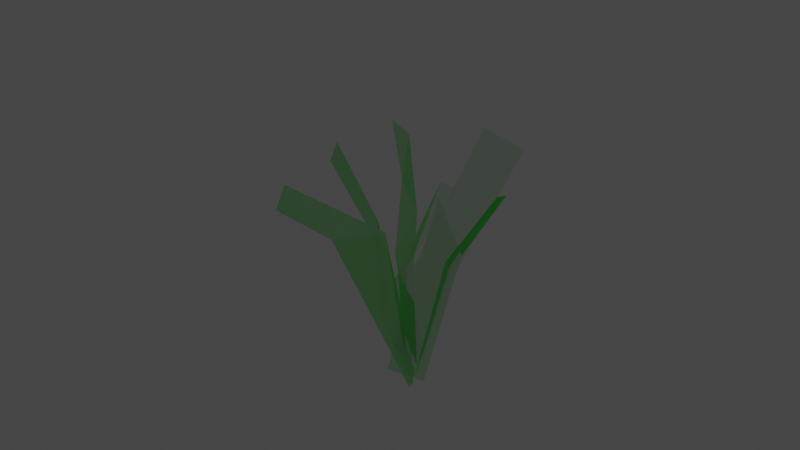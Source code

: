 # Source: Grass.blend  (saved by Blender 2.93.21; exported with 4.5.12 LTS)
import bpy
from mathutils import Matrix  # noqa: F401  (used for matrix-valued properties, if any)

bpy.ops.wm.read_factory_settings(use_empty=True)
scene = bpy.context.scene
scene.name = 'Scene'

# ---- collections
col_collection = bpy.data.collections.new('Collection'); scene.collection.children.link(col_collection)

# ---- images (referenced by path relative to the original .blend; pixels are not part of the script)
import os
ASSET_DIR = os.environ.get("B2B_ASSET_DIR", "")  # directory of the original .blend (textures are referenced by path, not embedded)
HERE = os.path.dirname(os.path.abspath(__file__))  # packed textures are extracted next to this script under _unpacked/

def load_image(name, relpath, width, height, colorspace="sRGB"):
    """Load a texture the original file referenced (path relative to the .blend, or extracted next to this script)."""
    p = next((c for c in (os.path.join(HERE, relpath), os.path.join(ASSET_DIR, relpath)) if relpath and os.path.exists(c)), "")
    if p:
        img = bpy.data.images.load(p, check_existing=True)
        img.name = name
    else:  # same state as the original file: an image datablock whose file is absent (Cycles renders it pink)
        img = bpy.data.images.new(name, width, height)
        img.source = "FILE"
        img.filepath = "//" + (relpath or name)
    img.colorspace_settings.name = colorspace
    return img
img_untitled__2__tiff = load_image('Untitled (2).tiff', 'Untitled (2).tiff', 1024, 1024, 'sRGB')

# ---- materials (node trees are filled in below, after node groups)
mat_material_001 = bpy.data.materials.new('Material.001')
mat_material_001.alpha_threshold = 0.08837

# ---- material node trees
mat_material_001.use_nodes = True; mat_material_001.node_tree.nodes.clear()
_N = mat_material_001.node_tree.nodes; _L = mat_material_001.node_tree.links
n0 = _N.new('ShaderNodeOutputMaterial'); n0.name = 'Material Output'; n0.location = (399, 300)
n0.target = 'CYCLES'
n1 = _N.new('ShaderNodeBsdfTransparent'); n1.name = 'Transparent BSDF'; n1.location = (104, 279)
n2 = _N.new('ShaderNodeInvert'); n2.name = 'Invert'; n2.location = (-176, 318)
n3 = _N.new('ShaderNodeBsdfDiffuse'); n3.name = 'Diffuse BSDF'; n3.location = (-45, 553)
n4 = _N.new('ShaderNodeMixShader'); n4.name = 'Mix Shader'; n4.location = (195, 537)
n4.inputs[0].default_value = 0.9533
n5 = _N.new('ShaderNodeTexImage'); n5.name = 'Image Texture'; n5.location = (-505, 277)
n5.image = img_untitled__2__tiff
n6 = _N.new('ShaderNodeOutputMaterial'); n6.name = 'Material Output.001'; n6.location = (0, 0)
n6.target = 'EEVEE'
n7 = _N.new('ShaderNodeMixShader'); n7.name = 'Mix Shader.001'; n7.location = (0, 0)
n7.label = 'Disable Shadow'
n7.hide = True
n8 = _N.new('ShaderNodeLightPath'); n8.name = 'Light Path'; n8.location = (0, 0)
n8.hide = True
n9 = _N.new('ShaderNodeBsdfTransparent'); n9.name = 'Transparent BSDF.001'; n9.location = (0, 0)
n9.hide = True
_L.new(n5.outputs[0], n2.inputs[1])
_L.new(n2.outputs[0], n1.inputs[0])
_L.new(n3.outputs[0], n4.inputs[1])
_L.new(n1.outputs[0], n4.inputs[2])
_L.new(n4.outputs[0], n0.inputs[0])
_L.new(n5.outputs[0], n3.inputs[0])
_L.new(n4.outputs[0], n7.inputs[1])
_L.new(n7.outputs[0], n6.inputs[0])
_L.new(n8.outputs[1], n7.inputs[0])
_L.new(n9.outputs[0], n7.inputs[2])
n0.is_active_output = True

# ---- world
world_world = bpy.data.worlds.new('World'); scene.world = world_world
world_world.use_nodes = True; world_world.node_tree.nodes.clear()
_N = world_world.node_tree.nodes; _L = world_world.node_tree.links
n0 = _N.new('ShaderNodeOutputWorld'); n0.name = 'World Output'; n0.location = (300, 300)
n1 = _N.new('ShaderNodeBackground'); n1.name = 'Background'; n1.location = (10, 300)
n1.inputs[0].default_value = (0.05088, 0.05088, 0.05088, 1.0)
_L.new(n1.outputs[0], n0.inputs[0])
n0.is_active_output = True
world_world.color = (0.05088, 0.05088, 0.05088)
world_world.use_sun_shadow = False
world_world.sun_shadow_jitter_overblur = 0.0

# ---- meshes
me_plane_003 = bpy.data.meshes.new('Plane.003')
me_plane_003.from_pydata([(-0.01431, -0.02224, 0.0), (0.04722, -0.005797, 0.0), (0.03646, 0.3005, 0.0), (-0.02507, 0.2861, 0.0), (0.04327, -0.03463, -0.03213), (-0.009031, -0.00935, 0.007428), (0.09452, 0.2213, 0.07205), (0.1585, 0.2968, 0.2449), (0.196, 0.2862, 0.2203), (0.106, 0.1309, 0.02014), (0.02432, -0.07045, 0.01082), (-0.02792, -0.06788, -0.03165), (0.1074, 0.3428, 0.01384), (0.1163, 0.6196, -0.1962), (0.05681, 0.6486, -0.2442), (0.04537, 0.5037, -0.1423), (-0.008454, -0.005516, -0.01132), (-0.005244, -0.02726, 0.04183), (0.06767, 0.09187, 0.04617), (0.1619, 0.2759, 0.1314), (0.2704, 0.3845, 0.1871), (0.2775, 0.4439, 0.1499), (0.18, 0.3783, 0.1077), (0.1011, 0.261, 0.031), (0.01195, -0.04075, 0.02584), (-0.02948, -0.02918, -0.02037), (0.03237, 0.2395, 0.1377), (0.02611, 0.4397, 0.2752), (0.004317, 0.4894, 0.2342), (0.006139, 0.3276, 0.1014), (0.07449, -0.03984, -0.01675), (0.003486, -0.0288, 0.02362), (0.1075, 0.4322, 0.385), (0.193, 0.4239, 0.3395), (0.02928, 0.2074, 0.1367), (0.1062, 0.1904, 0.08977), (-0.05719, 0.007939, -0.04064), (0.01567, -0.03717, 0.01602), (0.09648, 0.1003, -0.002295), (0.1714, 0.2711, 0.03358), (0.3342, 0.359, 0.02776), (0.2675, 0.4043, -0.02507), (0.1208, 0.3026, -0.005794), (0.0424, 0.1576, -0.05038), (0.03085, -0.06892, -0.05731), (0.09978, 0.4009, 0.1521), (-0.04118, -0.02962, -0.0003832), (0.01348, 0.3121, 0.1496)], [], [(0, 1, 2, 3), (9, 4, 5, 6), (8, 9, 6, 7), (11, 15, 12, 10), (15, 14, 13, 12), (16, 17, 18, 23), (22, 19, 20, 21), (23, 18, 19, 22), (29, 28, 27, 26), (25, 29, 26, 24), (32, 33, 35, 34), (34, 35, 30, 31), (39, 40, 41, 42), (37, 38, 43, 36), (38, 39, 42, 43), (44, 46, 47, 45)])
_uv = me_plane_003.uv_layers.new(name='UVMap')
_uv.uv.foreach_set('vector', [0.335, 0.3489, 0.3658, 0.3571, 0.3604, 0.5103, 0.3296, 0.5031, 0.05468, 0.426, 0.0593, 0.3298, 0.09067, 0.3335, 0.07591, 0.4704, 0.06206, 0.5407, 0.05468, 0.426, 0.07591, 0.4704, 0.08329, 0.5395, 0.467, 0.3002, 0.5299, 0.6166, 0.4373, 0.5236, 0.4388, 0.316, 0.5299, 0.6166, 0.5827, 0.7282, 0.5465, 0.7343, 0.4373, 0.5236, 0.2173, 0.3479, 0.2389, 0.3489, 0.2304, 0.4198, 0.2004, 0.4979, 0.2166, 0.5825, 0.2397, 0.5383, 0.3127, 0.7158, 0.2912, 0.7364, 0.2004, 0.4979, 0.2304, 0.4198, 0.2397, 0.5383, 0.2166, 0.5825, 0.1366, 0.501, 0.1874, 0.6408, 0.172, 0.6696, 0.1058, 0.4712, 0.1362, 0.3168, 0.1366, 0.501, 0.1058, 0.4712, 0.1098, 0.3265, 0.6419, 0.635, 0.5966, 0.6463, 0.573, 0.4894, 0.6156, 0.4843, 0.6156, 0.4843, 0.573, 0.4894, 0.5497, 0.3341, 0.5881, 0.3269, 0.6936, 0.5223, 0.729, 0.6558, 0.6867, 0.6548, 0.6621, 0.5203, 0.6775, 0.3375, 0.7013, 0.4196, 0.6629, 0.4278, 0.6321, 0.3344, 0.7013, 0.4196, 0.6936, 0.5223, 0.6621, 0.5203, 0.6629, 0.4278, 0.5881, 0.3269, 0.6321, 0.3344, 0.6621, 0.5203, 0.6326, 0.5814])
me_plane_003.materials.append(mat_material_001)
me_plane_003.use_remesh_fix_poles = True
me_plane_003.use_remesh_preserve_attributes = False
me_plane_003.update()

# ---- objects
ob_3_003 = bpy.data.objects.new('3.003', me_plane_003)

# ---- transforms, parenting, visibility, modifiers, constraints
ob_3_003.location = (0.0, 0.0, 0.0)
ob_3_003.rotation_euler = (1.328, -0.3586, 2.754)
ob_3_003.scale = (2.493, 1.865, 1.865)
ob_3_003.visible_shadow = False

# ---- collection membership
col_collection.objects.link(ob_3_003)

# ---- scene / render settings (as saved in the file)
scene.frame_start = 1; scene.frame_end = 250; scene.frame_set(1)
scene.render.engine = 'BLENDER_EEVEE_NEXT'
scene.cycles.use_denoising = False
scene.cycles.samples = 128
scene.cycles.sampling_pattern = 'TABULATED_SOBOL'
scene.cycles.use_adaptive_sampling = False
scene.cycles.use_light_tree = False
scene.view_settings.view_transform = 'Filmic'
bpy.context.view_layer.update()

# ---- added for rendering (the .blend has no active camera and no usable light): camera, sun
cam_auto = bpy.data.cameras.new('AutoCamera')
cam_auto.lens = 50.0
cam_auto.sensor_width = 36.0
cam_auto.clip_end = 1000.0
ob_auto_camera = bpy.data.objects.new('AutoCamera', cam_auto)
scene.collection.objects.link(ob_auto_camera)
ob_auto_camera.location = (2.72964, -3.37308, 2.92046)
ob_auto_camera.rotation_euler = (1.09748, -7.21219e-08, 0.694738)
scene.camera = ob_auto_camera
light_auto_sun = bpy.data.lights.new('AutoSun', 'SUN')
light_auto_sun.energy = 3.0
light_auto_sun.angle = 0.0523599
ob_auto_sun = bpy.data.objects.new('AutoSun', light_auto_sun)
scene.collection.objects.link(ob_auto_sun)
ob_auto_sun.rotation_euler = (0.872665, 0.174533, 0.523599)
bpy.context.view_layer.update()
